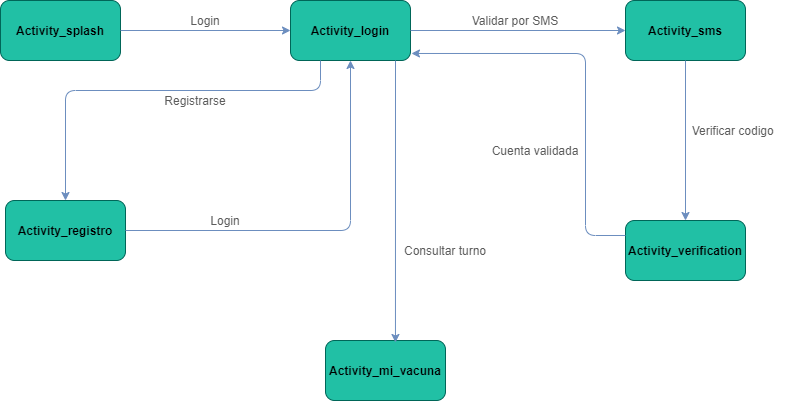

The diagram above was exported from draw.io. Its source (the exported page's mxGraphModel, read from the mxfile embedded in the PNG):
<mxGraphModel dx="868" dy="450" grid="1" gridSize="10" guides="1" tooltips="1" connect="1" arrows="1" fold="1" page="1" pageScale="1" pageWidth="827" pageHeight="1169" math="0" shadow="0">
  <root>
    <mxCell id="0" />
    <mxCell id="1" parent="0" />
    <mxCell id="UIxUMo4unK_T4Or6voZA-1" value="&lt;b&gt;&lt;font color=&quot;#000000&quot;&gt;Activity_login&lt;/font&gt;&lt;/b&gt;" style="rounded=1;whiteSpace=wrap;html=1;sketch=0;fontColor=#5C5C5C;strokeColor=#006658;fillColor=#21C0A5;" vertex="1" parent="1">
      <mxGeometry x="365" y="200" width="120" height="60" as="geometry" />
    </mxCell>
    <mxCell id="UIxUMo4unK_T4Or6voZA-2" value="&lt;b&gt;&lt;font color=&quot;#000000&quot;&gt;Activity_mi_vacuna&lt;/font&gt;&lt;/b&gt;" style="rounded=1;whiteSpace=wrap;html=1;sketch=0;fontColor=#5C5C5C;strokeColor=#006658;fillColor=#21C0A5;" vertex="1" parent="1">
      <mxGeometry x="400" y="540" width="120" height="60" as="geometry" />
    </mxCell>
    <mxCell id="UIxUMo4unK_T4Or6voZA-3" value="&lt;b&gt;&lt;font color=&quot;#000000&quot;&gt;Activity_sms&lt;/font&gt;&lt;/b&gt;" style="rounded=1;whiteSpace=wrap;html=1;sketch=0;fontColor=#5C5C5C;strokeColor=#006658;fillColor=#21C0A5;" vertex="1" parent="1">
      <mxGeometry x="700" y="200" width="120" height="60" as="geometry" />
    </mxCell>
    <mxCell id="UIxUMo4unK_T4Or6voZA-4" value="&lt;b&gt;&lt;font color=&quot;#000000&quot;&gt;Activity_splash&lt;/font&gt;&lt;/b&gt;" style="rounded=1;whiteSpace=wrap;html=1;sketch=0;fontColor=#5C5C5C;strokeColor=#006658;fillColor=#21C0A5;" vertex="1" parent="1">
      <mxGeometry x="75" y="200" width="120" height="60" as="geometry" />
    </mxCell>
    <mxCell id="UIxUMo4unK_T4Or6voZA-6" value="&lt;b&gt;&lt;font color=&quot;#000000&quot;&gt;Activity_verification&lt;/font&gt;&lt;/b&gt;" style="rounded=1;whiteSpace=wrap;html=1;sketch=0;fontColor=#5C5C5C;strokeColor=#006658;fillColor=#21C0A5;" vertex="1" parent="1">
      <mxGeometry x="700" y="420" width="120" height="60" as="geometry" />
    </mxCell>
    <mxCell id="UIxUMo4unK_T4Or6voZA-7" value="" style="endArrow=classic;html=1;fontColor=#5C5C5C;strokeColor=#6c8ebf;fillColor=#dae8fc;entryX=0;entryY=0.5;entryDx=0;entryDy=0;" edge="1" parent="1" target="UIxUMo4unK_T4Or6voZA-1">
      <mxGeometry width="50" height="50" relative="1" as="geometry">
        <mxPoint x="195" y="230" as="sourcePoint" />
        <mxPoint x="355" y="230" as="targetPoint" />
      </mxGeometry>
    </mxCell>
    <mxCell id="UIxUMo4unK_T4Or6voZA-8" value="Login" style="text;html=1;strokeColor=none;fillColor=none;align=center;verticalAlign=middle;whiteSpace=wrap;rounded=0;sketch=0;fontColor=#5C5C5C;" vertex="1" parent="1">
      <mxGeometry x="260" y="210" width="40" height="20" as="geometry" />
    </mxCell>
    <mxCell id="UIxUMo4unK_T4Or6voZA-10" value="&lt;b&gt;&lt;font color=&quot;#000000&quot;&gt;Activity_registro&lt;/font&gt;&lt;/b&gt;" style="rounded=1;whiteSpace=wrap;html=1;sketch=0;fontColor=#5C5C5C;strokeColor=#006658;fillColor=#21C0A5;" vertex="1" parent="1">
      <mxGeometry x="80" y="400" width="120" height="60" as="geometry" />
    </mxCell>
    <mxCell id="UIxUMo4unK_T4Or6voZA-11" value="" style="endArrow=classic;html=1;fontColor=#5C5C5C;strokeColor=#6c8ebf;fillColor=#dae8fc;exitX=0.25;exitY=1;exitDx=0;exitDy=0;entryX=0.5;entryY=0;entryDx=0;entryDy=0;" edge="1" parent="1" source="UIxUMo4unK_T4Or6voZA-1" target="UIxUMo4unK_T4Or6voZA-10">
      <mxGeometry width="50" height="50" relative="1" as="geometry">
        <mxPoint x="205" y="240" as="sourcePoint" />
        <mxPoint x="140" y="390" as="targetPoint" />
        <Array as="points">
          <mxPoint x="395" y="290" />
          <mxPoint x="140" y="290" />
        </Array>
      </mxGeometry>
    </mxCell>
    <mxCell id="UIxUMo4unK_T4Or6voZA-14" value="Registrarse" style="text;html=1;strokeColor=none;fillColor=none;align=center;verticalAlign=middle;whiteSpace=wrap;rounded=0;sketch=0;fontColor=#5C5C5C;" vertex="1" parent="1">
      <mxGeometry x="250" y="290" width="40" height="20" as="geometry" />
    </mxCell>
    <mxCell id="UIxUMo4unK_T4Or6voZA-17" value="" style="endArrow=classic;html=1;fontColor=#5C5C5C;strokeColor=#6c8ebf;fillColor=#dae8fc;exitX=1;exitY=0.5;exitDx=0;exitDy=0;entryX=0.5;entryY=1;entryDx=0;entryDy=0;" edge="1" parent="1" source="UIxUMo4unK_T4Or6voZA-10" target="UIxUMo4unK_T4Or6voZA-1">
      <mxGeometry width="50" height="50" relative="1" as="geometry">
        <mxPoint x="390" y="390" as="sourcePoint" />
        <mxPoint x="440" y="340" as="targetPoint" />
        <Array as="points">
          <mxPoint x="425" y="430" />
        </Array>
      </mxGeometry>
    </mxCell>
    <mxCell id="UIxUMo4unK_T4Or6voZA-18" value="Login" style="text;html=1;strokeColor=none;fillColor=none;align=center;verticalAlign=middle;whiteSpace=wrap;rounded=0;sketch=0;fontColor=#5C5C5C;" vertex="1" parent="1">
      <mxGeometry x="280" y="410" width="40" height="20" as="geometry" />
    </mxCell>
    <mxCell id="UIxUMo4unK_T4Or6voZA-19" value="" style="endArrow=classic;html=1;fontColor=#5C5C5C;strokeColor=#6c8ebf;fillColor=#dae8fc;entryX=0;entryY=0.5;entryDx=0;entryDy=0;exitX=1;exitY=0.5;exitDx=0;exitDy=0;" edge="1" parent="1" source="UIxUMo4unK_T4Or6voZA-1" target="UIxUMo4unK_T4Or6voZA-3">
      <mxGeometry width="50" height="50" relative="1" as="geometry">
        <mxPoint x="600" y="230" as="sourcePoint" />
        <mxPoint x="440" y="240" as="targetPoint" />
      </mxGeometry>
    </mxCell>
    <mxCell id="UIxUMo4unK_T4Or6voZA-20" value="Validar por SMS" style="text;html=1;strokeColor=none;fillColor=none;align=center;verticalAlign=middle;whiteSpace=wrap;rounded=0;sketch=0;fontColor=#5C5C5C;" vertex="1" parent="1">
      <mxGeometry x="530" y="210" width="120" height="20" as="geometry" />
    </mxCell>
    <mxCell id="UIxUMo4unK_T4Or6voZA-21" value="" style="endArrow=classic;html=1;fontColor=#5C5C5C;strokeColor=#6c8ebf;fillColor=#dae8fc;exitX=0.5;exitY=1;exitDx=0;exitDy=0;entryX=0.5;entryY=0;entryDx=0;entryDy=0;" edge="1" parent="1" source="UIxUMo4unK_T4Or6voZA-3" target="UIxUMo4unK_T4Or6voZA-6">
      <mxGeometry width="50" height="50" relative="1" as="geometry">
        <mxPoint x="390" y="380" as="sourcePoint" />
        <mxPoint x="440" y="330" as="targetPoint" />
      </mxGeometry>
    </mxCell>
    <mxCell id="UIxUMo4unK_T4Or6voZA-22" value="Verificar codigo&lt;span style=&quot;white-space: pre&quot;&gt;&#09;&lt;/span&gt;" style="text;html=1;strokeColor=none;fillColor=none;align=center;verticalAlign=middle;whiteSpace=wrap;rounded=0;sketch=0;fontColor=#5C5C5C;" vertex="1" parent="1">
      <mxGeometry x="760" y="320" width="120" height="20" as="geometry" />
    </mxCell>
    <mxCell id="UIxUMo4unK_T4Or6voZA-23" value="" style="endArrow=classic;html=1;fontColor=#5C5C5C;strokeColor=#6c8ebf;fillColor=#dae8fc;exitX=0;exitY=0.25;exitDx=0;exitDy=0;entryX=1.008;entryY=0.883;entryDx=0;entryDy=0;entryPerimeter=0;" edge="1" parent="1" source="UIxUMo4unK_T4Or6voZA-6" target="UIxUMo4unK_T4Or6voZA-1">
      <mxGeometry width="50" height="50" relative="1" as="geometry">
        <mxPoint x="390" y="480" as="sourcePoint" />
        <mxPoint x="490" y="270" as="targetPoint" />
        <Array as="points">
          <mxPoint x="660" y="435" />
          <mxPoint x="660" y="253" />
        </Array>
      </mxGeometry>
    </mxCell>
    <mxCell id="UIxUMo4unK_T4Or6voZA-24" value="Cuenta validada" style="text;html=1;strokeColor=none;fillColor=none;align=center;verticalAlign=middle;whiteSpace=wrap;rounded=0;sketch=0;fontColor=#5C5C5C;" vertex="1" parent="1">
      <mxGeometry x="550" y="340" width="120" height="20" as="geometry" />
    </mxCell>
    <mxCell id="UIxUMo4unK_T4Or6voZA-25" value="" style="endArrow=classic;html=1;fontColor=#5C5C5C;strokeColor=#6c8ebf;fillColor=#dae8fc;exitX=0.875;exitY=1;exitDx=0;exitDy=0;exitPerimeter=0;entryX=0.583;entryY=0.033;entryDx=0;entryDy=0;entryPerimeter=0;" edge="1" parent="1" source="UIxUMo4unK_T4Or6voZA-1" target="UIxUMo4unK_T4Or6voZA-2">
      <mxGeometry width="50" height="50" relative="1" as="geometry">
        <mxPoint x="420" y="480" as="sourcePoint" />
        <mxPoint x="470" y="430" as="targetPoint" />
      </mxGeometry>
    </mxCell>
    <mxCell id="UIxUMo4unK_T4Or6voZA-26" value="Consultar turno" style="text;html=1;strokeColor=none;fillColor=none;align=center;verticalAlign=middle;whiteSpace=wrap;rounded=0;sketch=0;fontColor=#5C5C5C;" vertex="1" parent="1">
      <mxGeometry x="460" y="440" width="120" height="20" as="geometry" />
    </mxCell>
  </root>
</mxGraphModel>